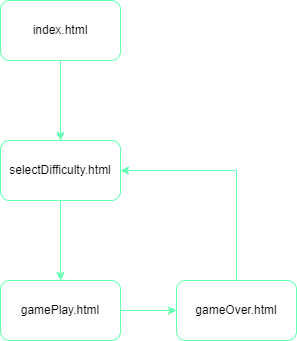

The diagram above was exported from draw.io. Its source (the exported page's mxGraphModel, read from the mxfile embedded in the PNG):
<mxGraphModel dx="1434" dy="764" grid="1" gridSize="10" guides="1" tooltips="1" connect="1" arrows="1" fold="1" page="1" pageScale="1" pageWidth="827" pageHeight="1169" math="0" shadow="0">
  <root>
    <mxCell id="0" />
    <mxCell id="1" parent="0" />
    <mxCell id="zA9DQa5SbLiASQmSbQft-3" value="" style="edgeStyle=orthogonalEdgeStyle;rounded=0;orthogonalLoop=1;jettySize=auto;html=1;strokeColor=#66FFB3;" edge="1" parent="1" source="zA9DQa5SbLiASQmSbQft-1" target="zA9DQa5SbLiASQmSbQft-2">
      <mxGeometry relative="1" as="geometry" />
    </mxCell>
    <mxCell id="zA9DQa5SbLiASQmSbQft-1" value="index.html" style="rounded=1;whiteSpace=wrap;html=1;strokeColor=#66FFB3;" vertex="1" parent="1">
      <mxGeometry x="354" y="80" width="120" height="60" as="geometry" />
    </mxCell>
    <mxCell id="zA9DQa5SbLiASQmSbQft-5" value="" style="edgeStyle=orthogonalEdgeStyle;rounded=0;orthogonalLoop=1;jettySize=auto;html=1;strokeColor=#66FFB3;" edge="1" parent="1" source="zA9DQa5SbLiASQmSbQft-2" target="zA9DQa5SbLiASQmSbQft-4">
      <mxGeometry relative="1" as="geometry" />
    </mxCell>
    <mxCell id="zA9DQa5SbLiASQmSbQft-2" value="selectDifficulty.html" style="whiteSpace=wrap;html=1;rounded=1;strokeColor=#66FFB3;" vertex="1" parent="1">
      <mxGeometry x="354" y="220" width="120" height="60" as="geometry" />
    </mxCell>
    <mxCell id="zA9DQa5SbLiASQmSbQft-10" style="edgeStyle=orthogonalEdgeStyle;rounded=0;orthogonalLoop=1;jettySize=auto;html=1;strokeColor=#66FFB3;" edge="1" parent="1" source="zA9DQa5SbLiASQmSbQft-4" target="zA9DQa5SbLiASQmSbQft-11">
      <mxGeometry relative="1" as="geometry">
        <mxPoint x="590" y="390" as="targetPoint" />
      </mxGeometry>
    </mxCell>
    <mxCell id="zA9DQa5SbLiASQmSbQft-4" value="gamePlay.html" style="whiteSpace=wrap;html=1;rounded=1;strokeColor=#66FFB3;" vertex="1" parent="1">
      <mxGeometry x="354" y="360" width="120" height="60" as="geometry" />
    </mxCell>
    <mxCell id="zA9DQa5SbLiASQmSbQft-11" value="gameOver.html" style="rounded=1;whiteSpace=wrap;html=1;strokeColor=#66FFB3;" vertex="1" parent="1">
      <mxGeometry x="530" y="360" width="120" height="60" as="geometry" />
    </mxCell>
    <mxCell id="zA9DQa5SbLiASQmSbQft-14" value="" style="endArrow=classic;html=1;rounded=0;entryX=1;entryY=0.5;entryDx=0;entryDy=0;strokeColor=#66FFB3;" edge="1" parent="1" target="zA9DQa5SbLiASQmSbQft-2">
      <mxGeometry width="50" height="50" relative="1" as="geometry">
        <mxPoint x="590" y="250" as="sourcePoint" />
        <mxPoint x="600" y="110" as="targetPoint" />
      </mxGeometry>
    </mxCell>
    <mxCell id="zA9DQa5SbLiASQmSbQft-15" value="" style="endArrow=none;html=1;rounded=0;exitX=0.5;exitY=0;exitDx=0;exitDy=0;strokeColor=#66FFB3;" edge="1" parent="1" source="zA9DQa5SbLiASQmSbQft-11">
      <mxGeometry width="50" height="50" relative="1" as="geometry">
        <mxPoint x="390" y="420" as="sourcePoint" />
        <mxPoint x="590" y="250" as="targetPoint" />
      </mxGeometry>
    </mxCell>
  </root>
</mxGraphModel>